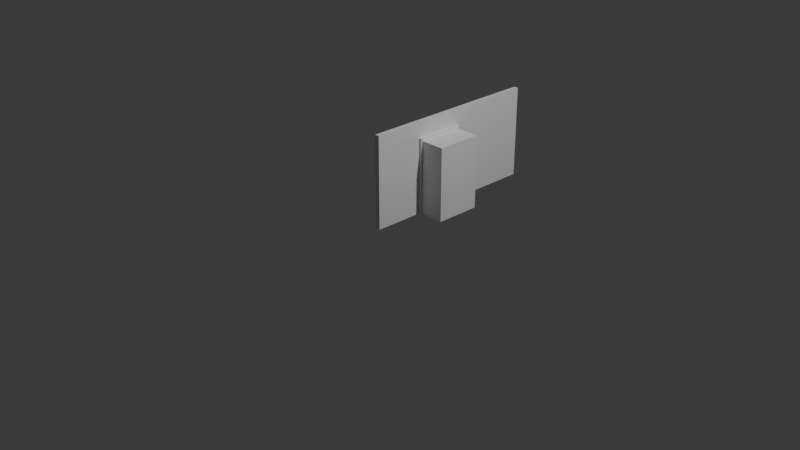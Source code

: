 # Source: Door.blend  (saved by Blender 4.2.66; exported with 4.5.12 LTS)
import bpy
from mathutils import Matrix  # noqa: F401  (used for matrix-valued properties, if any)

bpy.ops.wm.read_factory_settings(use_empty=True)
scene = bpy.context.scene
scene.name = 'Scene'

# ---- collections
col_collection = bpy.data.collections.new('Collection'); scene.collection.children.link(col_collection)

# ---- materials (node trees are filled in below, after node groups)
mat_material = bpy.data.materials.new('Material')
mat_material.alpha_threshold = 0.0
mat_material.roughness = 0.5
mat_material.line_color = (0.0, 0.0, 0.0, 1.0)
mat_material_065 = bpy.data.materials.new('Material.065')
mat_material_065.alpha_threshold = 0.0
mat_material_065.use_backface_culling = True
mat_material_065.use_transparent_shadow = False
mat_material_065.roughness = 0.5
mat_material_065.line_color = (0.0, 0.0, 0.0, 1.0)
mat_material_001 = bpy.data.materials.new('Material.001')
mat_material_001.alpha_threshold = 0.0
mat_material_001.roughness = 0.5
mat_material_001.line_color = (0.0, 0.0, 0.0, 1.0)

# ---- material node trees
mat_material.use_nodes = True; mat_material.node_tree.nodes.clear()
_N = mat_material.node_tree.nodes; _L = mat_material.node_tree.links
n0 = _N.new('ShaderNodeOutputMaterial'); n0.name = 'Material Output'; n0.location = (300, 300)
n1 = _N.new('ShaderNodeBsdfPrincipled'); n1.name = 'Principled BSDF'; n1.location = (10, 300)
n1.inputs[3].default_value = 1.45
_L.new(n1.outputs[0], n0.inputs[0])
n0.is_active_output = True
mat_material_065.use_nodes = True; mat_material_065.node_tree.nodes.clear()
_N = mat_material_065.node_tree.nodes; _L = mat_material_065.node_tree.links
n0 = _N.new('ShaderNodeOutputMaterial'); n0.name = 'Material Output'; n0.location = (300, 300)
n1 = _N.new('ShaderNodeBsdfPrincipled'); n1.name = 'Principled BSDF'; n1.location = (10, 300)
n1.distribution = 'GGX'
n1.subsurface_method = 'RANDOM_WALK_SKIN'
n1.inputs[3].default_value = 1.45
n1.inputs[27].default_value = (0.0, 0.0, 0.0, 1.0)
n1.inputs[28].default_value = 1.0
_L.new(n1.outputs[0], n0.inputs[0])
n0.is_active_output = True
mat_material_001.use_nodes = True; mat_material_001.node_tree.nodes.clear()
_N = mat_material_001.node_tree.nodes; _L = mat_material_001.node_tree.links
n0 = _N.new('ShaderNodeOutputMaterial'); n0.name = 'Material Output'; n0.location = (300, 300)
n1 = _N.new('ShaderNodeBsdfPrincipled'); n1.name = 'Principled BSDF'; n1.location = (10, 300)
n1.inputs[3].default_value = 1.45
_L.new(n1.outputs[0], n0.inputs[0])
n0.is_active_output = True

# ---- world
world_world = bpy.data.worlds.new('World'); scene.world = world_world
world_world.use_nodes = True; world_world.node_tree.nodes.clear()
_N = world_world.node_tree.nodes; _L = world_world.node_tree.links
n0 = _N.new('ShaderNodeOutputWorld'); n0.name = 'World Output'; n0.location = (300, 300)
n1 = _N.new('ShaderNodeBackground'); n1.name = 'Background'; n1.location = (10, 300)
n1.inputs[0].default_value = (0.05088, 0.05088, 0.05088, 1.0)
_L.new(n1.outputs[0], n0.inputs[0])
n0.is_active_output = True
world_world.color = (0.05088, 0.05088, 0.05088)
world_world.sun_shadow_jitter_overblur = 0.0

# ---- cameras
cam_camera = bpy.data.cameras.new('Camera')
cam_camera.clip_end = 100.0
cam_camera.ortho_scale = 7.314

# ---- lights
light_light = bpy.data.lights.new('Light', 'POINT')
light_light.energy = 1000.0
light_light.shadow_soft_size = 0.1

# ---- meshes
me_cube = bpy.data.meshes.new('Cube')
me_cube.from_pydata([(1.0, 1.0, -0.2), (1.0, 1.0, -1.0), (1.0, -1.0, -0.2), (1.0, -1.0, -1.0), (-1.0, 1.0, -0.2), (-1.0, 1.0, -1.0), (-1.0, -1.0, -0.2), (-1.0, -1.0, -1.0)], [], [(0, 4, 6, 2), (3, 2, 6, 7), (7, 6, 4, 5), (5, 1, 3, 7), (1, 0, 2, 3), (5, 4, 0, 1)])
_uv = me_cube.uv_layers.new(name='UVMap')
_uv.uv.foreach_set('vector', [0.625, 0.5, 0.875, 0.5, 0.875, 0.75, 0.625, 0.75, 0.375, 0.75, 0.625, 0.75, 0.625, 1.0, 0.375, 1.0, 0.375, 0.0, 0.625, 0.0, 0.625, 0.25, 0.375, 0.25, 0.125, 0.5, 0.375, 0.5, 0.375, 0.75, 0.125, 0.75, 0.375, 0.5, 0.625, 0.5, 0.625, 0.75, 0.375, 0.75, 0.375, 0.25, 0.625, 0.25, 0.625, 0.5, 0.375, 0.5])
me_cube.materials.append(mat_material)
me_cube.use_mirror_vertex_groups = False
me_cube.update()
me_cube_065 = bpy.data.meshes.new('Cube.065')
me_cube_065.from_pydata([(-0.025, 0.5, -0.5), (-0.025, 0.5, 0.5), (-0.025, 2.5, -0.5), (-0.025, 2.5, 0.5), (0.025, 0.5, -0.5), (0.025, 0.5, 0.5), (0.025, 2.5, -0.5), (0.025, 2.5, 0.5)], [], [(0, 1, 3, 2), (2, 3, 7, 6), (6, 7, 5, 4), (4, 5, 1, 0), (2, 6, 4, 0), (7, 3, 1, 5)])
_uv = me_cube_065.uv_layers.new(name='UVMap')
_uv.uv.foreach_set('vector', [0.375, 0.0, 0.625, 0.0, 0.625, 0.25, 0.375, 0.25, 0.375, 0.25, 0.625, 0.25, 0.625, 0.5, 0.375, 0.5, 0.375, 0.5, 0.625, 0.5, 0.625, 0.75, 0.375, 0.75, 0.375, 0.75, 0.625, 0.75, 0.625, 1.0, 0.375, 1.0, 0.125, 0.5, 0.375, 0.5, 0.375, 0.75, 0.125, 0.75, 0.625, 0.5, 0.875, 0.5, 0.875, 0.75, 0.625, 0.75])
me_cube_065.materials.append(mat_material_065)
me_cube_065.update()
me_cube_003 = bpy.data.meshes.new('Cube.003')
me_cube_003.from_pydata([(-1.117, -1.986, -0.03677), (-1.117, -1.986, 0.2574), (-1.117, 1.986, -0.03677), (-1.117, 1.986, 0.2574), (1.595, -1.986, -0.03677), (1.595, -1.986, 0.2574), (1.595, 1.986, -0.03677), (1.595, 1.986, 0.2574), (-1.117, 1.765, -0.03677), (-1.117, 1.765, 0.2574), (1.595, 1.765, -0.03677), (1.595, 1.765, 0.2574), (-1.117, -1.765, -0.03677), (1.595, -1.765, 0.2574), (-1.117, -1.765, 0.2574), (1.595, -1.765, -0.03677), (-1.117, -1.765, -5.847), (-1.117, -1.986, -5.847), (1.595, 1.986, -5.847), (-1.117, 1.986, -5.847), (1.595, 1.765, -5.847), (1.595, -1.986, -5.847), (-1.117, 1.765, -5.847), (1.595, -1.765, -5.847), (1.595, 1.765, -5.773), (1.595, 1.986, -5.773), (-1.117, 1.986, -5.773), (-1.117, 1.765, -5.773), (1.595, -1.986, -5.773), (1.595, -1.765, -5.773), (-1.117, -1.986, -5.773), (-1.117, -1.765, -5.773)], [], [(8, 9, 3, 2), (2, 3, 7, 6), (15, 13, 5, 4), (4, 5, 1, 0), (29, 28, 21, 23), (13, 14, 1, 5), (7, 3, 9, 11), (25, 24, 20, 18), (6, 7, 11, 10), (12, 14, 9, 8), (0, 1, 14, 12), (11, 9, 14, 13), (8, 10, 15, 12), (10, 11, 13, 15), (16, 23, 21, 17), (19, 18, 20, 22), (27, 26, 19, 22), (28, 30, 17, 21), (24, 27, 22, 20), (31, 29, 23, 16), (26, 25, 18, 19), (30, 31, 16, 17), (2, 6, 25, 26), (10, 8, 27, 24), (8, 2, 26, 27), (6, 10, 24, 25), (0, 12, 31, 30), (12, 15, 29, 31), (4, 0, 30, 28), (15, 4, 28, 29), (20, 23, 29, 24), (24, 27, 31, 29), (16, 31, 27, 22)])
_uv = me_cube_003.uv_layers.new(name='UVMap')
_uv.uv.foreach_set('vector', [0.375, 0.245, 0.625, 0.245, 0.625, 0.25, 0.375, 0.25, 0.375, 0.25, 0.625, 0.25, 0.625, 0.5, 0.375, 0.5, 0.375, 0.745, 0.625, 0.745, 0.625, 0.75, 0.375, 0.75, 0.375, 0.75, 0.625, 0.75, 0.625, 1.0, 0.375, 1.0, 0.375, 0.745, 0.375, 0.75, 0.375, 0.75, 0.375, 0.745, 0.625, 0.745, 0.875, 0.745, 0.875, 0.75, 0.625, 0.75, 0.625, 0.5, 0.875, 0.5, 0.875, 0.505, 0.625, 0.505, 0.375, 0.5, 0.375, 0.505, 0.375, 0.505, 0.375, 0.5, 0.375, 0.5, 0.625, 0.5, 0.625, 0.505, 0.375, 0.505, 0.375, 0.005, 0.625, 0.005, 0.625, 0.245, 0.375, 0.245, 0.375, 0.0, 0.625, 0.0, 0.625, 0.005, 0.375, 0.005, 0.625, 0.505, 0.875, 0.505, 0.875, 0.745, 0.625, 0.745, 0.125, 0.505, 0.375, 0.505, 0.375, 0.745, 0.125, 0.745, 0.375, 0.505, 0.625, 0.505, 0.625, 0.745, 0.375, 0.745, 0.125, 0.745, 0.375, 0.745, 0.375, 0.75, 0.125, 0.75, 0.125, 0.5, 0.375, 0.5, 0.375, 0.505, 0.125, 0.505, 0.375, 0.245, 0.375, 0.25, 0.375, 0.25, 0.375, 0.245, 0.375, 0.75, 0.375, 1.0, 0.375, 1.0, 0.375, 0.75, 0.375, 0.505, 0.125, 0.505, 0.125, 0.505, 0.375, 0.505, 0.125, 0.745, 0.375, 0.745, 0.375, 0.745, 0.125, 0.745, 0.375, 0.25, 0.375, 0.5, 0.375, 0.5, 0.375, 0.25, 0.375, 0.0, 0.375, 0.005, 0.375, 0.005, 0.375, 0.0, 0.375, 0.25, 0.375, 0.5, 0.375, 0.5, 0.375, 0.25, 0.375, 0.505, 0.125, 0.505, 0.125, 0.505, 0.375, 0.505, 0.375, 0.245, 0.375, 0.25, 0.375, 0.25, 0.375, 0.245, 0.375, 0.5, 0.375, 0.505, 0.375, 0.505, 0.375, 0.5, 0.375, 0.0, 0.375, 0.005, 0.375, 0.005, 0.375, 0.0, 0.125, 0.745, 0.375, 0.745, 0.375, 0.745, 0.125, 0.745, 0.375, 0.75, 0.375, 1.0, 0.375, 1.0, 0.375, 0.75, 0.375, 0.745, 0.375, 0.75, 0.375, 0.75, 0.375, 0.745, 0.375, 0.505, 0.375, 0.745, 0.375, 0.745, 0.375, 0.505, 0.375, 0.505, 0.125, 0.505, 0.125, 0.745, 0.375, 0.745, 0.125, 0.745, 0.125, 0.745, 0.125, 0.505, 0.375, 0.245])
me_cube_003.update()
me_cube_007 = bpy.data.meshes.new('Cube.007')
me_cube_007.from_pydata([(0.0504, 1.96, 0.39), (0.0504, 1.96, -0.4), (0.0504, 0.04, 0.39), (0.0504, 0.04, -0.4), (-3.725e-09, 2.0, 0.4), (-3.725e-09, 2.0, -0.4), (-3.725e-09, 0.0, 0.4), (-3.725e-09, 0.0, -0.4), (0.0504, 2.0, 0.4), (0.0504, 2.0, -0.4), (0.0504, 0.0, 0.4), (0.0504, 0.0, -0.4), (0.1004, 1.96, 0.39), (0.1004, 1.96, -0.4), (0.1004, 0.04, 0.39), (0.1004, 0.04, -0.4)], [], [(8, 4, 6, 10), (11, 10, 6, 7), (7, 6, 4, 5), (5, 9, 11, 7), (3, 1, 13, 15), (5, 4, 8, 9), (0, 1, 9, 8), (3, 2, 10, 11), (2, 0, 8, 10), (1, 3, 11, 9), (13, 12, 14, 15), (2, 3, 15, 14), (0, 2, 14, 12), (1, 0, 12, 13)])
_uv = me_cube_007.uv_layers.new(name='UVMap')
_uv.uv.foreach_set('vector', [0.625, 0.5, 0.875, 0.5, 0.875, 0.75, 0.625, 0.75, 0.375, 0.75, 0.625, 0.75, 0.625, 1.0, 0.375, 1.0, 0.375, 0.0, 0.625, 0.0, 0.625, 0.25, 0.375, 0.25, 0.125, 0.5, 0.375, 0.5, 0.375, 0.75, 0.125, 0.75, 0.4031, 0.7388, 0.4031, 0.5112, 0.4031, 0.5112, 0.4031, 0.7388, 0.375, 0.25, 0.625, 0.25, 0.625, 0.5, 0.375, 0.5, 0.5969, 0.5112, 0.4031, 0.5112, 0.375, 0.5, 0.625, 0.5, 0.4031, 0.7388, 0.5969, 0.7388, 0.625, 0.75, 0.375, 0.75, 0.5969, 0.7388, 0.5969, 0.5112, 0.625, 0.5, 0.625, 0.75, 0.4031, 0.5112, 0.4031, 0.7388, 0.375, 0.75, 0.375, 0.5, 0.4031, 0.5112, 0.5969, 0.5112, 0.5969, 0.7388, 0.4031, 0.7388, 0.5969, 0.7388, 0.4031, 0.7388, 0.4031, 0.7388, 0.5969, 0.7388, 0.5969, 0.5112, 0.5969, 0.7388, 0.5969, 0.7388, 0.5969, 0.5112, 0.4031, 0.5112, 0.5969, 0.5112, 0.5969, 0.5112, 0.4031, 0.5112])
me_cube_007.materials.append(mat_material_001)
me_cube_007.use_mirror_vertex_groups = False
me_cube_007.update()

# ---- objects
ob_cube = bpy.data.objects.new('Cube', me_cube)
ob_light = bpy.data.objects.new('Light', light_light)
ob_camera = bpy.data.objects.new('Camera', cam_camera)
ob_cube_061 = bpy.data.objects.new('Cube.061', me_cube_065)
ob_cube_001 = bpy.data.objects.new('Cube.001', me_cube_003)
ob_cube_002 = bpy.data.objects.new('Cube.002', me_cube_007)

# ---- transforms, parenting, visibility, modifiers, constraints
ob_cube.location = (0.09183, 0.5, 1.0)
ob_cube.scale = (0.25, 0.25, 1.0)
ob_cube.lock_rotations_4d = False
ob_cube.empty_display_type = 'ARROWS'
ob_cube.lineart.crease_threshold = 0.0
ob_light.location = (4.076, 1.005, 5.904)
ob_light.rotation_euler = (0.6503, 0.05522, 1.866)
ob_light.lock_rotations_4d = False
ob_light.empty_display_type = 'ARROWS'
ob_light.color = (0.0, 0.0, 0.0, 0.0)
ob_light.lineart.crease_threshold = 0.0
ob_camera.location = (7.359, -6.926, 4.958)
ob_camera.rotation_euler = (1.109, 0.0, 0.8149)
ob_camera.lock_rotations_4d = False
ob_camera.empty_display_type = 'ARROWS'
ob_camera.color = (0.0, 0.0, 0.0, 0.0)
ob_camera.display_type = 'WIRE'
ob_camera.lineart.crease_threshold = 0.0
ob_cube_061.location = (0.025, -0.8149, 0.5)
_m = ob_cube_061.modifiers.new('Boolean', 'BOOLEAN')
_m.object = ob_cube
ob_cube_001.location = (0.025, 0.5, 0.795)
ob_cube_001.rotation_euler = (0.0, -0.0, 3.142)
ob_cube_001.scale = (-0.03134, 0.136, 0.136)
_m = ob_cube_001.modifiers.new('Boolean', 'BOOLEAN')
_m.object = ob_cube_061
ob_cube_002.location = (-0.0226, 0.25, 0.4)
ob_cube_002.scale = (0.25, 0.25, 1.0)
ob_cube_002.lock_rotations_4d = False
ob_cube_002.empty_display_type = 'ARROWS'
ob_cube_002.lineart.crease_threshold = 0.0

# ---- collection membership
col_collection.objects.link(ob_cube)
col_collection.objects.link(ob_light)
col_collection.objects.link(ob_camera)
col_collection.objects.link(ob_cube_061)
col_collection.objects.link(ob_cube_001)
col_collection.objects.link(ob_cube_002)

# ---- scene / render settings (as saved in the file)
scene.camera = ob_camera
scene.frame_start = 1; scene.frame_end = 250; scene.frame_set(21)
scene.render.engine = 'BLENDER_EEVEE_NEXT'
bpy.context.view_layer.update()
